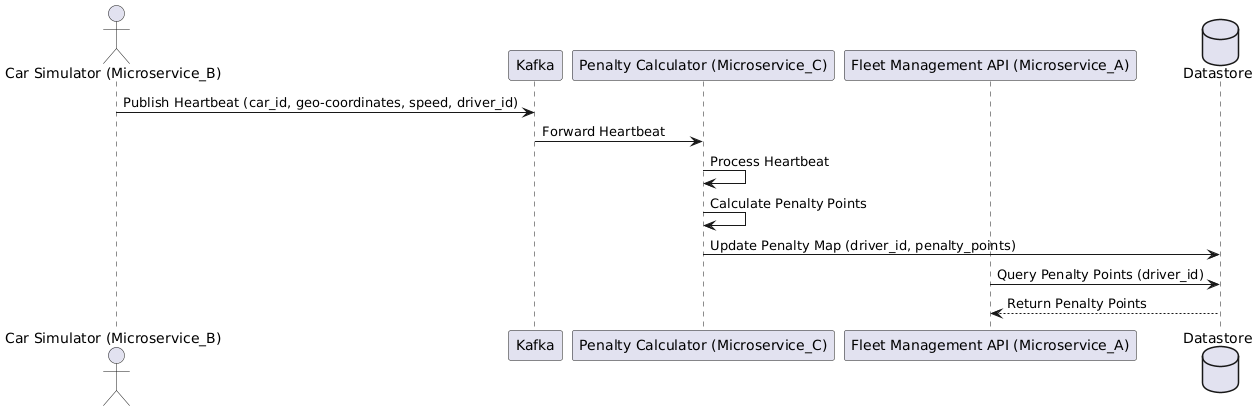

The diagram above was rendered by PlantUML. Its source (embedded in the PNG):
@startuml
actor "Car Simulator (Microservice_B)" as B
participant Kafka
participant "Penalty Calculator (Microservice_C)" as C
participant "Fleet Management API (Microservice_A)" as A
database Datastore

B -> Kafka: Publish Heartbeat (car_id, geo-coordinates, speed, driver_id)
Kafka -> C: Forward Heartbeat
C -> C: Process Heartbeat
C -> C: Calculate Penalty Points
C -> Datastore: Update Penalty Map (driver_id, penalty_points)
A -> Datastore: Query Penalty Points (driver_id)
Datastore --> A: Return Penalty Points
@enduml